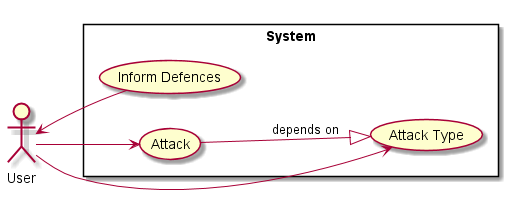

The diagram above was rendered by PlantUML. Its source (embedded in the PNG):
@startuml
left to right direction
actor User
rectangle System {
User --> (Attack)
User --> (Attack Type)
(Attack) --|> (Attack Type) : depends on
User <- (Inform Defences)
}
@enduml